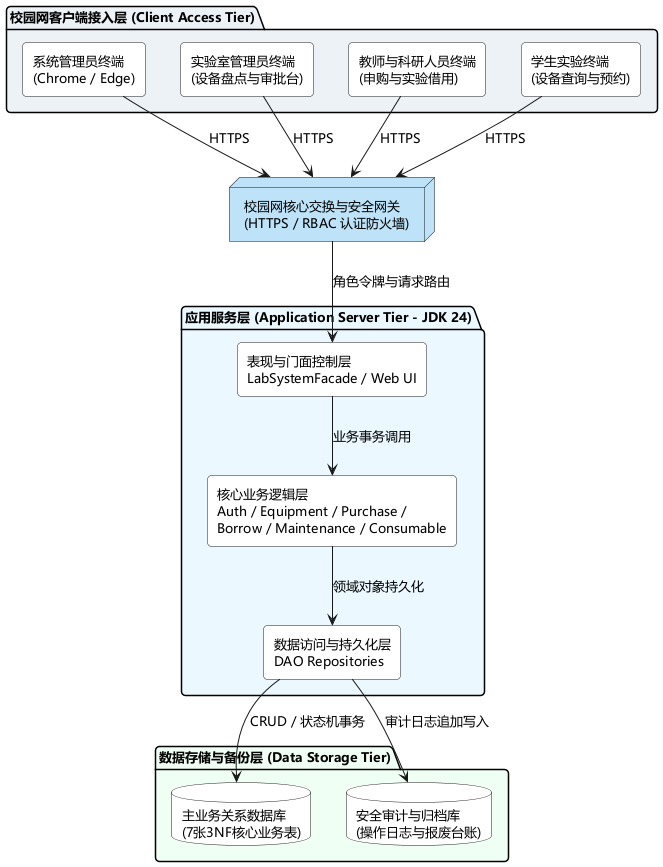

The diagram above was rendered by PlantUML. Its source (embedded in the PNG):
@startuml
skinparam backgroundColor #FFFFFF
skinparam defaultFontName "Microsoft YaHei"
skinparam defaultFontSize 13
skinparam shadowing false
skinparam roundcorner 8
skinparam componentStyle rectangle

package "校园网客户端接入层 (Client Access Tier)" #EDF2F7 {
  [系统管理员终端\n(Chrome / Edge)] as C_Admin #FFFFFF
  [实验室管理员终端\n(设备盘点与审批台)] as C_Lab #FFFFFF
  [教师与科研人员终端\n(申购与实验借用)] as C_Teacher #FFFFFF
  [学生实验终端\n(设备查询与预约)] as C_Student #FFFFFF
}

node "校园网核心交换与安全网关\n(HTTPS / RBAC 认证防火墙)" as Gateway #BEE3F8

package "应用服务层 (Application Server Tier - JDK 24)" #EBF8FF {
  [表现与门面控制层\nLabSystemFacade / Web UI] as Layer_Ctrl #FFFFFF
  [核心业务逻辑层\nAuth / Equipment / Purchase /\nBorrow / Maintenance / Consumable] as Layer_Svc #FFFFFF
  [数据访问与持久化层\nDAO Repositories] as Layer_Dao #FFFFFF
}

package "数据存储与备份层 (Data Storage Tier)" #F0FFF4 {
  database "主业务关系数据库\n(7张3NF核心业务表)" as DB_Main #FFFFFF
  database "安全审计与归档库\n(操作日志与报废台账)" as DB_Audit #FFFFFF
}

C_Admin --> Gateway : HTTPS
C_Lab --> Gateway : HTTPS
C_Teacher --> Gateway : HTTPS
C_Student --> Gateway : HTTPS

Gateway --> Layer_Ctrl : 角色令牌与请求路由
Layer_Ctrl --> Layer_Svc : 业务事务调用
Layer_Svc --> Layer_Dao : 领域对象持久化
Layer_Dao --> DB_Main : CRUD / 状态机事务
Layer_Dao --> DB_Audit : 审计日志追加写入
@enduml